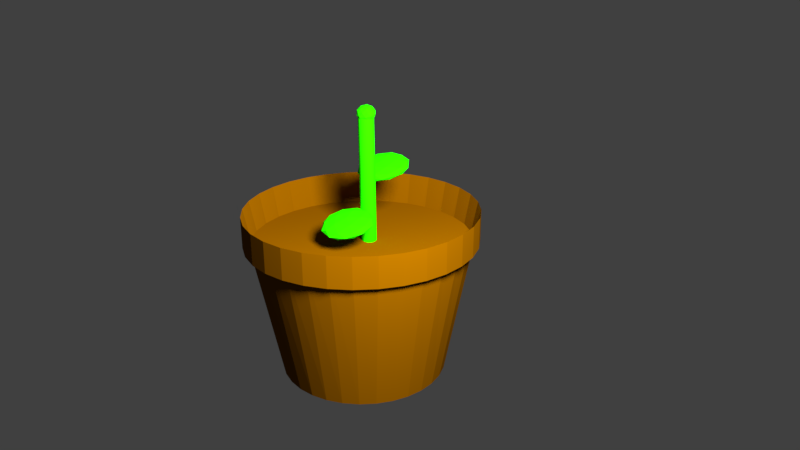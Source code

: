 # Source: redflowermedium.blend  (saved by Blender 2.79.0; exported with 4.5.12 LTS)
import bpy
from mathutils import Matrix  # noqa: F401  (used for matrix-valued properties, if any)

bpy.ops.wm.read_factory_settings(use_empty=True)
scene = bpy.context.scene
scene.name = 'Scene'

# ---- collections
col_collection_1 = bpy.data.collections.new('Collection 1'); scene.collection.children.link(col_collection_1)

# ---- materials (node trees are filled in below, after node groups)
mat_material_005 = bpy.data.materials.new('Material.005')
mat_material_005.alpha_threshold = 0.0
mat_material_005.use_transparent_shadow = False
mat_material_005.diffuse_color = (0.016, 0.8, 0.0, 1.0)
mat_material_005.roughness = 0.5
mat_material_003 = bpy.data.materials.new('Material.003')
mat_material_003.alpha_threshold = 0.0
mat_material_003.use_transparent_shadow = False
mat_material_003.diffuse_color = (0.016, 0.8, 0.0, 1.0)
mat_material_003.roughness = 0.5
mat_material_002 = bpy.data.materials.new('Material.002')
mat_material_002.alpha_threshold = 0.0
mat_material_002.use_transparent_shadow = False
mat_material_002.diffuse_color = (0.01642, 0.8, 0.0, 1.0)
mat_material_002.roughness = 0.5
mat_material_004 = bpy.data.materials.new('Material.004')
mat_material_004.alpha_threshold = 0.0
mat_material_004.use_transparent_shadow = False
mat_material_004.diffuse_color = (0.016, 0.8, 0.0, 1.0)
mat_material_004.roughness = 0.5
mat_material_001 = bpy.data.materials.new('Material.001')
mat_material_001.alpha_threshold = 0.0
mat_material_001.use_transparent_shadow = False
mat_material_001.diffuse_color = (0.1523, 0.05494, 0.0, 1.0)
mat_material_001.roughness = 0.5

# ---- material node trees

# ---- world
world_world = bpy.data.worlds.new('World'); scene.world = world_world
world_world.color = (0.05088, 0.05088, 0.05088)
world_world.use_sun_shadow = False
world_world.sun_shadow_jitter_overblur = 0.0
world_world.cycles.sampling_method = 'MANUAL'

# ---- cameras
cam_camera = bpy.data.cameras.new('Camera')
cam_camera.clip_end = 100.0
cam_camera.lens = 35.0
cam_camera.sensor_width = 32.0
cam_camera.sensor_height = 18.0
cam_camera.ortho_scale = 7.314
cam_camera.dof.focus_distance = 0.0
cam_camera.dof.aperture_fstop = 128.0

# ---- lights
light_lamp = bpy.data.lights.new('Lamp', 'POINT')
light_lamp.transmission_factor = 0.0
light_lamp.cutoff_distance = 30.0
light_lamp.energy = 100.0
light_lamp.shadow_buffer_clip_start = 1.001
light_lamp.shadow_soft_size = 0.1
light_lamp.shadow_maximum_resolution = 0.006
light_lamp.use_absolute_resolution = True

# ---- meshes
me_icosphere_002 = bpy.data.meshes.new('Icosphere.002')
me_icosphere_002.from_pydata([(2.912, -1.872, -13.26), (3.635, -2.398, -12.71), (2.635, -2.723, -12.71), (2.017, -1.872, -12.71), (2.635, -1.021, -12.71), (3.635, -1.346, -12.71), (3.188, -2.723, -11.81), (2.188, -2.398, -11.81), (2.188, -1.346, -11.81), (3.188, -1.021, -11.81), (3.806, -1.872, -11.81), (2.912, -1.872, -11.26), (2.749, -2.372, -13.11), (3.337, -2.181, -13.11), (3.175, -2.681, -12.78), (3.763, -1.872, -12.78), (3.337, -1.563, -13.11), (2.386, -1.872, -13.11), (2.224, -2.372, -12.78), (2.749, -1.372, -13.11), (2.224, -1.372, -12.78), (3.175, -1.063, -12.78), (3.863, -2.181, -12.26), (3.863, -1.563, -12.26), (2.912, -2.872, -12.26), (3.5, -2.681, -12.26), (1.961, -2.181, -12.26), (2.324, -2.681, -12.26), (2.324, -1.063, -12.26), (1.961, -1.563, -12.26), (3.5, -1.063, -12.26), (2.912, -0.8721, -12.26), (3.6, -2.372, -11.73), (2.649, -2.681, -11.73), (2.061, -1.872, -11.73), (2.649, -1.063, -11.73), (3.6, -1.372, -11.73), (3.074, -2.372, -11.41), (3.438, -1.872, -11.41), (2.487, -2.181, -11.41), (2.487, -1.563, -11.41), (3.074, -1.372, -11.41), (3.813, -2.772, -4.639), (5.567, -4.26, -4.125), (3.143, -5.179, -4.125), (1.645, -2.772, -4.125), (3.143, -0.3649, -4.125), (5.567, -1.284, -4.125), (4.483, -5.179, -3.294), (2.059, -4.26, -3.294), (2.059, -1.284, -3.294), (4.483, -0.3649, -3.294), (5.981, -2.772, -3.294), (3.813, -2.772, -2.78), (3.42, -4.187, -4.5), (4.844, -3.646, -4.5), (4.45, -5.061, -4.198), (5.875, -2.772, -4.198), (4.844, -1.898, -4.5), (2.539, -2.772, -4.5), (2.145, -4.187, -4.198), (3.42, -1.357, -4.5), (2.145, -1.357, -4.198), (4.45, -0.4827, -4.198), (6.119, -3.646, -3.71), (6.119, -1.898, -3.71), (3.813, -5.602, -3.71), (5.238, -5.061, -3.71), (1.508, -3.646, -3.71), (2.389, -5.061, -3.71), (2.389, -0.4827, -3.71), (1.508, -1.898, -3.71), (5.238, -0.4827, -3.71), (3.813, 0.05772, -3.71), (5.481, -4.187, -3.221), (3.176, -5.061, -3.221), (1.751, -2.772, -3.221), (3.176, -0.4827, -3.221), (5.481, -1.357, -3.221), (4.207, -4.187, -2.919), (5.088, -2.772, -2.919), (2.782, -3.646, -2.919), (2.782, -1.898, -2.919), (4.207, -1.357, -2.919), (0.9724, 0.5561, 9.829), (2.765, -2.594, -11.86), (0.8201, 0.5817, 9.797), (2.613, -2.569, -11.9), (0.6758, 0.6372, 9.76), (2.468, -2.513, -11.93), (0.5449, 0.7204, 9.719), (2.338, -2.43, -11.97), (0.4326, 0.8283, 9.676), (2.225, -2.322, -12.02), (0.3431, 0.9565, 9.632), (2.136, -2.194, -12.06), (0.2798, 1.1, 9.59), (2.072, -2.05, -12.1), (0.2453, 1.254, 9.55), (2.038, -1.896, -12.14), (0.2408, 1.412, 9.514), (2.033, -1.739, -12.18), (0.2664, 1.567, 9.484), (2.059, -1.583, -12.21), (0.3213, 1.715, 9.461), (2.114, -1.435, -12.23), (0.4033, 1.849, 9.445), (2.196, -1.301, -12.25), (0.5092, 1.965, 9.438), (2.302, -1.186, -12.26), (0.6351, 2.057, 9.439), (2.428, -1.094, -12.25), (0.7759, 2.122, 9.449), (2.569, -1.028, -12.24), (0.9264, 2.158, 9.467), (2.719, -0.9925, -12.23), (1.081, 2.163, 9.492), (2.873, -0.9872, -12.2), (1.233, 2.138, 9.524), (3.026, -1.013, -12.17), (1.377, 2.082, 9.561), (3.17, -1.068, -12.13), (1.508, 1.999, 9.602), (3.301, -1.152, -12.09), (1.621, 1.891, 9.645), (3.413, -1.259, -12.05), (1.71, 1.763, 9.688), (3.503, -1.388, -12.0), (1.773, 1.619, 9.731), (3.566, -1.531, -11.96), (1.808, 1.465, 9.771), (3.6, -1.685, -11.92), (1.812, 1.307, 9.806), (3.605, -1.843, -11.89), (1.787, 1.152, 9.836), (3.579, -1.999, -11.86), (1.732, 1.004, 9.86), (3.524, -2.146, -11.83), (1.65, 0.8698, 9.875), (3.442, -2.28, -11.82), (1.544, 0.7545, 9.883), (3.337, -2.396, -11.81), (1.418, 0.6625, 9.881), (3.211, -2.488, -11.81), (1.277, 0.5973, 9.872), (3.07, -2.553, -11.82), (1.127, 0.5613, 9.854), (2.919, -2.589, -11.84), (0.3533, 2.561, -0.6674), (2.107, 1.074, -0.1536), (-0.3167, 0.154, -0.1536), (-1.815, 2.561, -0.1536), (-0.3167, 4.968, -0.1536), (2.107, 4.049, -0.1536), (1.023, 0.154, 0.6778), (-1.401, 1.074, 0.6778), (-1.401, 4.049, 0.6778), (1.023, 4.968, 0.6778), (2.521, 2.561, 0.6778), (0.3533, 2.561, 1.192), (-0.0405, 1.146, -0.5286), (1.384, 1.687, -0.5286), (0.9904, 0.2719, -0.2266), (2.415, 2.561, -0.2266), (1.384, 3.436, -0.5286), (-0.921, 2.561, -0.5286), (-1.315, 1.146, -0.2266), (-0.0405, 3.976, -0.5286), (-1.315, 3.976, -0.2266), (0.9904, 4.851, -0.2266), (2.659, 1.687, 0.2621), (2.659, 3.436, 0.2621), (0.3533, -0.2686, 0.2621), (1.778, 0.2719, 0.2621), (-1.952, 1.687, 0.2621), (-1.071, 0.2719, 0.2621), (-1.071, 4.851, 0.2621), (-1.952, 3.436, 0.2621), (1.778, 4.851, 0.2621), (0.3533, 5.391, 0.2621), (2.021, 1.146, 0.7508), (-0.2839, 0.2719, 0.7508), (-1.709, 2.561, 0.7508), (-0.2839, 4.851, 0.7508), (2.021, 3.976, 0.7508), (0.747, 1.146, 1.053), (1.628, 2.561, 1.053), (-0.6777, 1.687, 1.053), (-0.6777, 3.436, 1.053), (0.747, 3.976, 1.053)], [], [(0, 13, 12), (1, 13, 15), (0, 12, 17), (0, 17, 19), (0, 19, 16), (1, 15, 22), (2, 14, 24), (3, 18, 26), (4, 20, 28), (5, 21, 30), (1, 22, 25), (2, 24, 27), (3, 26, 29), (4, 28, 31), (5, 30, 23), (6, 32, 37), (7, 33, 39), (8, 34, 40), (9, 35, 41), (10, 36, 38), (38, 41, 11), (38, 36, 41), (36, 9, 41), (41, 40, 11), (41, 35, 40), (35, 8, 40), (40, 39, 11), (40, 34, 39), (34, 7, 39), (39, 37, 11), (39, 33, 37), (33, 6, 37), (37, 38, 11), (37, 32, 38), (32, 10, 38), (23, 36, 10), (23, 30, 36), (30, 9, 36), (31, 35, 9), (31, 28, 35), (28, 8, 35), (29, 34, 8), (29, 26, 34), (26, 7, 34), (27, 33, 7), (27, 24, 33), (24, 6, 33), (25, 32, 6), (25, 22, 32), (22, 10, 32), (30, 31, 9), (30, 21, 31), (21, 4, 31), (28, 29, 8), (28, 20, 29), (20, 3, 29), (26, 27, 7), (26, 18, 27), (18, 2, 27), (24, 25, 6), (24, 14, 25), (14, 1, 25), (22, 23, 10), (22, 15, 23), (15, 5, 23), (16, 21, 5), (16, 19, 21), (19, 4, 21), (19, 20, 4), (19, 17, 20), (17, 3, 20), (17, 18, 3), (17, 12, 18), (12, 2, 18), (15, 16, 5), (15, 13, 16), (13, 0, 16), (12, 14, 2), (12, 13, 14), (13, 1, 14), (42, 55, 54), (43, 55, 57), (42, 54, 59), (42, 59, 61), (42, 61, 58), (43, 57, 64), (44, 56, 66), (45, 60, 68), (46, 62, 70), (47, 63, 72), (43, 64, 67), (44, 66, 69), (45, 68, 71), (46, 70, 73), (47, 72, 65), (48, 74, 79), (49, 75, 81), (50, 76, 82), (51, 77, 83), (52, 78, 80), (80, 83, 53), (80, 78, 83), (78, 51, 83), (83, 82, 53), (83, 77, 82), (77, 50, 82), (82, 81, 53), (82, 76, 81), (76, 49, 81), (81, 79, 53), (81, 75, 79), (75, 48, 79), (79, 80, 53), (79, 74, 80), (74, 52, 80), (65, 78, 52), (65, 72, 78), (72, 51, 78), (73, 77, 51), (73, 70, 77), (70, 50, 77), (71, 76, 50), (71, 68, 76), (68, 49, 76), (69, 75, 49), (69, 66, 75), (66, 48, 75), (67, 74, 48), (67, 64, 74), (64, 52, 74), (72, 73, 51), (72, 63, 73), (63, 46, 73), (70, 71, 50), (70, 62, 71), (62, 45, 71), (68, 69, 49), (68, 60, 69), (60, 44, 69), (66, 67, 48), (66, 56, 67), (56, 43, 67), (64, 65, 52), (64, 57, 65), (57, 47, 65), (58, 63, 47), (58, 61, 63), (61, 46, 63), (61, 62, 46), (61, 59, 62), (59, 45, 62), (59, 60, 45), (59, 54, 60), (54, 44, 60), (57, 58, 47), (57, 55, 58), (55, 42, 58), (54, 56, 44), (54, 55, 56), (55, 43, 56), (84, 85, 87, 86), (86, 87, 89, 88), (88, 89, 91, 90), (90, 91, 93, 92), (92, 93, 95, 94), (94, 95, 97, 96), (96, 97, 99, 98), (98, 99, 101, 100), (100, 101, 103, 102), (102, 103, 105, 104), (104, 105, 107, 106), (106, 107, 109, 108), (108, 109, 111, 110), (110, 111, 113, 112), (112, 113, 115, 114), (114, 115, 117, 116), (116, 117, 119, 118), (118, 119, 121, 120), (120, 121, 123, 122), (122, 123, 125, 124), (124, 125, 127, 126), (126, 127, 129, 128), (128, 129, 131, 130), (130, 131, 133, 132), (132, 133, 135, 134), (134, 135, 137, 136), (136, 137, 139, 138), (138, 139, 141, 140), (140, 141, 143, 142), (142, 143, 145, 144), (87, 85, 147, 145, 143, 141, 139, 137, 135, 133, 131, 129, 127, 125, 123, 121, 119, 117, 115, 113, 111, 109, 107, 105, 103, 101, 99, 97, 95, 93, 91, 89), (144, 145, 147, 146), (146, 147, 85, 84), (84, 86, 88, 90, 92, 94, 96, 98, 100, 102, 104, 106, 108, 110, 112, 114, 116, 118, 120, 122, 124, 126, 128, 130, 132, 134, 136, 138, 140, 142, 144, 146), (148, 161, 160), (149, 161, 163), (148, 160, 165), (148, 165, 167), (148, 167, 164), (149, 163, 170), (150, 162, 172), (151, 166, 174), (152, 168, 176), (153, 169, 178), (149, 170, 173), (150, 172, 175), (151, 174, 177), (152, 176, 179), (153, 178, 171), (154, 180, 185), (155, 181, 187), (156, 182, 188), (157, 183, 189), (158, 184, 186), (186, 189, 159), (186, 184, 189), (184, 157, 189), (189, 188, 159), (189, 183, 188), (183, 156, 188), (188, 187, 159), (188, 182, 187), (182, 155, 187), (187, 185, 159), (187, 181, 185), (181, 154, 185), (185, 186, 159), (185, 180, 186), (180, 158, 186), (171, 184, 158), (171, 178, 184), (178, 157, 184), (179, 183, 157), (179, 176, 183), (176, 156, 183), (177, 182, 156), (177, 174, 182), (174, 155, 182), (175, 181, 155), (175, 172, 181), (172, 154, 181), (173, 180, 154), (173, 170, 180), (170, 158, 180), (178, 179, 157), (178, 169, 179), (169, 152, 179), (176, 177, 156), (176, 168, 177), (168, 151, 177), (174, 175, 155), (174, 166, 175), (166, 150, 175), (172, 173, 154), (172, 162, 173), (162, 149, 173), (170, 171, 158), (170, 163, 171), (163, 153, 171), (164, 169, 153), (164, 167, 169), (167, 152, 169), (167, 168, 152), (167, 165, 168), (165, 151, 168), (165, 166, 151), (165, 160, 166), (160, 150, 166), (163, 164, 153), (163, 161, 164), (161, 148, 164), (160, 162, 150), (160, 161, 162), (161, 149, 162)])
me_icosphere_002.polygons.foreach_set('material_index', [0, 0, 0, 0, 0, 0, 0, 0, 0, 0, 0, 0, 0, 0, 0, 0, 0, 0, 0, 0, 0, 0, 0, 0, 0, 0, 0, 0, 0, 0, 0, 0, 0, 0, 0, 0, 0, 0, 0, 0, 0, 0, 0, 0, 0, 0, 0, 0, 0, 0, 0, 0, 0, 0, 0, 0, 0, 0, 0, 0, 0, 0, 0, 0, 0, 0, 0, 0, 0, 0, 0, 0, 0, 0, 0, 0, 0, 0, 0, 0, 1, 1, 1, 1, 1, 1, 1, 1, 1, 1, 1, 1, 1, 1, 1, 1, 1, 1, 1, 1, 1, 1, 1, 1, 1, 1, 1, 1, 1, 1, 1, 1, 1, 1, 1, 1, 1, 1, 1, 1, 1, 1, 1, 1, 1, 1, 1, 1, 1, 1, 1, 1, 1, 1, 1, 1, 1, 1, 1, 1, 1, 1, 1, 1, 1, 1, 1, 1, 1, 1, 1, 1, 1, 1, 1, 1, 1, 1, 1, 1, 2, 2, 2, 2, 2, 2, 2, 2, 2, 2, 2, 2, 2, 2, 2, 2, 2, 2, 2, 2, 2, 2, 2, 2, 2, 2, 2, 2, 2, 2, 2, 2, 2, 2, 3, 3, 3, 3, 3, 3, 3, 3, 3, 3, 3, 3, 3, 3, 3, 3, 3, 3, 3, 3, 3, 3, 3, 3, 3, 3, 3, 3, 3, 3, 3, 3, 3, 3, 3, 3, 3, 3, 3, 3, 3, 3, 3, 3, 3, 3, 3, 3, 3, 3, 3, 3, 3, 3, 3, 3, 3, 3, 3, 3, 3, 3, 3, 3, 3, 3, 3, 3, 3, 3, 3, 3, 3, 3, 3, 3, 3, 3, 3, 3])
me_icosphere_002.materials.append(mat_material_005)
me_icosphere_002.materials.append(mat_material_003)
me_icosphere_002.materials.append(mat_material_002)
me_icosphere_002.materials.append(mat_material_004)
me_icosphere_002.use_remesh_preserve_volume = False
me_icosphere_002.use_remesh_preserve_attributes = False
me_icosphere_002.use_mirror_vertex_groups = False
me_icosphere_002.update()
me_cylinder = bpy.data.meshes.new('Cylinder')
me_cylinder.from_pydata([(0.0, 1.0, -1.0), (-3.379e-08, 1.389, 1.0), (0.1951, 0.9808, -1.0), (0.2506, 1.363, 1.0), (0.3827, 0.9239, -1.0), (0.4916, 1.284, 1.0), (0.5556, 0.8315, -1.0), (0.7137, 1.155, 1.0), (0.7071, 0.7071, -1.0), (0.9083, 0.9824, 1.0), (0.8315, 0.5556, -1.0), (1.068, 0.7719, 1.0), (0.9239, 0.3827, -1.0), (1.187, 0.5317, 1.0), (0.9808, 0.1951, -1.0), (1.26, 0.271, 1.0), (1.0, 7.55e-08, -1.0), (1.285, -4.435e-09, 1.0), (0.9808, -0.1951, -1.0), (1.26, -0.271, 1.0), (0.9239, -0.3827, -1.0), (1.187, -0.5317, 1.0), (0.8315, -0.5556, -1.0), (1.068, -0.7719, 1.0), (0.7071, -0.7071, -1.0), (0.9083, -0.9824, 1.0), (0.5556, -0.8315, -1.0), (0.7137, -1.155, 1.0), (0.3827, -0.9239, -1.0), (0.4916, -1.284, 1.0), (0.1951, -0.9808, -1.0), (0.2506, -1.363, 1.0), (-3.258e-07, -1.0, -1.0), (-4.524e-07, -1.389, 1.0), (-0.1951, -0.9808, -1.0), (-0.2506, -1.363, 1.0), (-0.3827, -0.9239, -1.0), (-0.4916, -1.284, 1.0), (-0.5556, -0.8315, -1.0), (-0.7137, -1.155, 1.0), (-0.7071, -0.7071, -1.0), (-0.9083, -0.9824, 1.0), (-0.8315, -0.5556, -1.0), (-1.068, -0.7719, 1.0), (-0.9239, -0.3827, -1.0), (-1.187, -0.5317, 1.0), (-0.9808, -0.1951, -1.0), (-1.26, -0.271, 1.0), (-1.0, 9.656e-07, -1.0), (-1.285, 1.232e-06, 1.0), (-0.9808, 0.1951, -1.0), (-1.26, 0.271, 1.0), (-0.9239, 0.3827, -1.0), (-1.187, 0.5317, 1.0), (-0.8315, 0.5556, -1.0), (-1.068, 0.7719, 1.0), (-0.7071, 0.7071, -1.0), (-0.9083, 0.9824, 1.0), (-0.5556, 0.8315, -1.0), (-0.7137, 1.155, 1.0), (-0.3827, 0.9239, -1.0), (-0.4916, 1.284, 1.0), (-0.1951, 0.9808, -1.0), (-0.2506, 1.363, 1.0), (0.2506, 1.363, 0.6814), (-3.379e-08, 1.389, 0.6814), (0.4916, 1.284, 0.6814), (0.7137, 1.155, 0.6814), (0.9083, 0.9824, 0.6814), (1.068, 0.7719, 0.6814), (1.187, 0.5317, 0.6814), (1.26, 0.271, 0.6814), (1.285, -4.435e-09, 0.6814), (1.26, -0.271, 0.6814), (1.187, -0.5317, 0.6814), (1.068, -0.7719, 0.6814), (0.9083, -0.9824, 0.6814), (0.7137, -1.155, 0.6814), (0.4916, -1.284, 0.6814), (0.2506, -1.363, 0.6814), (-4.524e-07, -1.389, 0.6814), (-0.2506, -1.363, 0.6814), (-0.4916, -1.284, 0.6814), (-0.7137, -1.155, 0.6814), (-0.9083, -0.9824, 0.6814), (-1.068, -0.7719, 0.6814), (-1.187, -0.5317, 0.6814), (-1.26, -0.271, 0.6814), (-1.285, 1.232e-06, 0.6814), (-1.26, 0.271, 0.6814), (-1.187, 0.5317, 0.6814), (-1.068, 0.7719, 0.6814), (-0.9083, 0.9824, 0.6814), (-0.7137, 1.155, 0.6814), (-0.4916, 1.284, 0.6814), (-0.2506, 1.363, 0.6814), (0.2506, 1.363, 0.6186), (-3.379e-08, 1.389, 0.6186), (0.4916, 1.284, 0.6186), (0.7137, 1.155, 0.6186), (0.9083, 0.9824, 0.6186), (1.068, 0.7719, 0.6186), (1.187, 0.5317, 0.6186), (1.26, 0.271, 0.6186), (1.285, -4.435e-09, 0.6186), (1.26, -0.271, 0.6186), (1.187, -0.5317, 0.6186), (1.068, -0.7719, 0.6186), (0.9083, -0.9824, 0.6186), (0.7137, -1.155, 0.6186), (0.4916, -1.284, 0.6186), (0.2506, -1.363, 0.6186), (-4.524e-07, -1.389, 0.6186), (-0.2506, -1.363, 0.6186), (-0.4916, -1.284, 0.6186), (-0.7137, -1.155, 0.6186), (-0.9083, -0.9824, 0.6186), (-1.068, -0.7719, 0.6186), (-1.187, -0.5317, 0.6186), (-1.26, -0.271, 0.6186), (-1.285, 1.232e-06, 0.6186), (-1.26, 0.271, 0.6186), (-1.187, 0.5317, 0.6186), (-1.068, 0.7719, 0.6186), (-0.9083, 0.9824, 0.6186), (-0.7137, 1.155, 0.6186), (-0.4916, 1.284, 0.6186), (-0.2506, 1.363, 0.6186)], [], [(0, 1, 3, 2), (2, 3, 5, 4), (4, 5, 7, 6), (6, 7, 9, 8), (8, 9, 11, 10), (10, 11, 13, 12), (12, 13, 15, 14), (14, 15, 17, 16), (16, 17, 19, 18), (18, 19, 21, 20), (20, 21, 23, 22), (22, 23, 25, 24), (24, 25, 27, 26), (26, 27, 29, 28), (28, 29, 31, 30), (30, 31, 33, 32), (32, 33, 35, 34), (34, 35, 37, 36), (36, 37, 39, 38), (38, 39, 41, 40), (40, 41, 43, 42), (42, 43, 45, 44), (44, 45, 47, 46), (46, 47, 49, 48), (48, 49, 51, 50), (50, 51, 53, 52), (52, 53, 55, 54), (54, 55, 57, 56), (56, 57, 59, 58), (58, 59, 61, 60), (55, 53, 90, 91), (60, 61, 63, 62), (62, 63, 1, 0), (0, 2, 4, 6, 8, 10, 12, 14, 16, 18, 20, 22, 24, 26, 28, 30, 32, 34, 36, 38, 40, 42, 44, 46, 48, 50, 52, 54, 56, 58, 60, 62), (76, 75, 107, 108), (11, 9, 68, 69), (29, 27, 77, 78), (47, 45, 86, 87), (3, 1, 65, 64), (1, 63, 95, 65), (21, 19, 73, 74), (39, 37, 82, 83), (57, 55, 91, 92), (13, 11, 69, 70), (31, 29, 78, 79), (49, 47, 87, 88), (5, 3, 64, 66), (23, 21, 74, 75), (41, 39, 83, 84), (59, 57, 92, 93), (15, 13, 70, 71), (33, 31, 79, 80), (51, 49, 88, 89), (7, 5, 66, 67), (25, 23, 75, 76), (43, 41, 84, 85), (61, 59, 93, 94), (17, 15, 71, 72), (35, 33, 80, 81), (53, 51, 89, 90), (9, 7, 67, 68), (27, 25, 76, 77), (45, 43, 85, 86), (63, 61, 94, 95), (19, 17, 72, 73), (37, 35, 81, 82), (96, 97, 127, 126, 125, 124, 123, 122, 121, 120, 119, 118, 117, 116, 115, 114, 113, 112, 111, 110, 109, 108, 107, 106, 105, 104, 103, 102, 101, 100, 99, 98), (90, 89, 121, 122), (77, 76, 108, 109), (91, 90, 122, 123), (78, 77, 109, 110), (64, 65, 97, 96), (92, 91, 123, 124), (79, 78, 110, 111), (66, 64, 96, 98), (93, 92, 124, 125), (80, 79, 111, 112), (67, 66, 98, 99), (94, 93, 125, 126), (81, 80, 112, 113), (68, 67, 99, 100), (95, 94, 126, 127), (82, 81, 113, 114), (69, 68, 100, 101), (65, 95, 127, 97), (83, 82, 114, 115), (70, 69, 101, 102), (84, 83, 115, 116), (71, 70, 102, 103), (85, 84, 116, 117), (72, 71, 103, 104), (86, 85, 117, 118), (73, 72, 104, 105), (87, 86, 118, 119), (74, 73, 105, 106), (88, 87, 119, 120), (75, 74, 106, 107), (89, 88, 120, 121)])
me_cylinder.materials.append(mat_material_001)
me_cylinder.use_remesh_preserve_volume = False
me_cylinder.use_remesh_preserve_attributes = False
me_cylinder.use_mirror_vertex_groups = False
me_cylinder.update()

# ---- objects
ob_icosphere_002 = bpy.data.objects.new('Icosphere.002', me_icosphere_002)
ob_cylinder = bpy.data.objects.new('Cylinder', me_cylinder)
ob_camera = bpy.data.objects.new('Camera', cam_camera)
ob_lamp = bpy.data.objects.new('Lamp', light_lamp)

# ---- transforms, parenting, visibility, modifiers, constraints
ob_icosphere_002.location = (0.03103, -0.000868, 0.3052)
ob_icosphere_002.rotation_euler = (0.1877, 0.1127, 0.07983)
ob_icosphere_002.scale = (-0.01666, -0.01427, -0.01157)
ob_icosphere_002.lineart.crease_threshold = 0.0
_m = ob_icosphere_002.modifiers.new('Lattice', 'LATTICE')
_m = ob_icosphere_002.modifiers.new('Lattice.001', 'LATTICE')
_m = ob_icosphere_002.modifiers.new('Lattice.002', 'LATTICE')
ob_cylinder.location = (0.0008957, -0.01259, 0.1776)
ob_cylinder.scale = (0.129, 0.129, 0.129)
ob_cylinder.lineart.crease_threshold = 0.0
_m = ob_cylinder.modifiers.new('Lattice', 'LATTICE')
_m = ob_cylinder.modifiers.new('Lattice.001', 'LATTICE')
ob_camera.location = (1.202, -0.1666, 0.8008)
ob_camera.rotation_euler = (1.165, -2.64e-06, 1.396)
ob_camera.scale = (0.129, 0.129, 0.129)
ob_camera.lock_rotations_4d = False
ob_camera.empty_display_type = 'ARROWS'
ob_camera.color = (0.0, 0.0, 0.0, 0.0)
ob_camera.display_type = 'WIRE'
ob_camera.lineart.crease_threshold = 0.0
ob_lamp.location = (0.5905, 0.1187, 0.7754)
ob_lamp.rotation_euler = (0.6503, 0.05522, 1.866)
ob_lamp.scale = (0.129, 0.129, 0.129)
ob_lamp.lock_rotations_4d = False
ob_lamp.empty_display_type = 'ARROWS'
ob_lamp.color = (0.0, 0.0, 0.0, 0.0)
ob_lamp.lineart.crease_threshold = 0.0

# ---- collection membership
col_collection_1.objects.link(ob_icosphere_002)
col_collection_1.objects.link(ob_cylinder)
col_collection_1.objects.link(ob_camera)
col_collection_1.objects.link(ob_lamp)

# ---- scene / render settings (as saved in the file)
scene.camera = ob_camera
scene.frame_start = 1; scene.frame_end = 60; scene.frame_set(3)
scene.render.engine = 'BLENDER_EEVEE_NEXT'
scene.render.image_settings.file_format = 'FFMPEG'
scene.render.resolution_percentage = 50
scene.render.dither_intensity = 0.0
scene.cycles.use_denoising = False
scene.cycles.samples = 128
scene.cycles.sampling_pattern = 'TABULATED_SOBOL'
scene.cycles.use_adaptive_sampling = False
scene.cycles.use_light_tree = False
scene.cycles.blur_glossy = 0.0
scene.cycles.sample_clamp_indirect = 0.0
scene.view_settings.view_transform = 'Standard'
bpy.context.view_layer.update()
